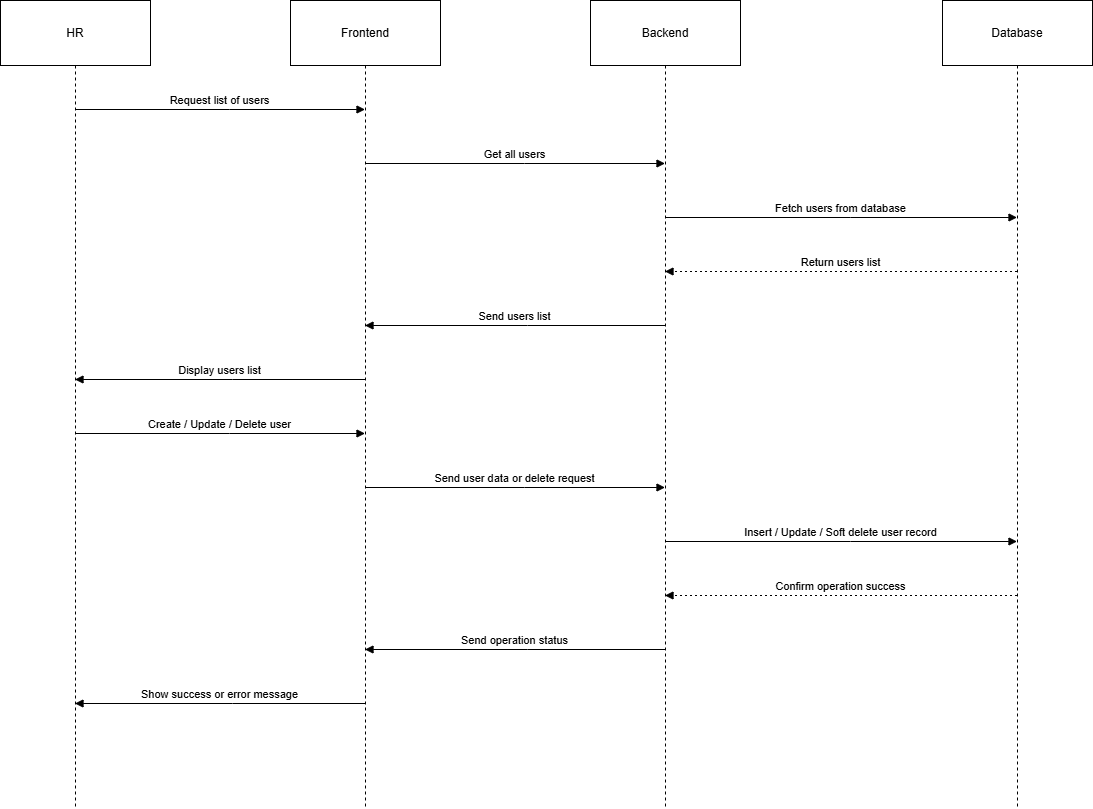

The diagram above was exported from draw.io. Its source (the exported page's mxGraphModel, read from the mxfile embedded in the PNG):
<mxGraphModel dx="1281" dy="674" grid="1" gridSize="10" guides="1" tooltips="1" connect="1" arrows="1" fold="1" page="1" pageScale="1" pageWidth="850" pageHeight="1100" math="0" shadow="0">
  <root>
    <mxCell id="0" />
    <mxCell id="1" parent="0" />
    <mxCell id="rl-XmTP9SP1W6fxYol59-1" value="HR" style="shape=umlLifeline;perimeter=lifelinePerimeter;whiteSpace=wrap;container=1;dropTarget=0;collapsible=0;recursiveResize=0;outlineConnect=0;portConstraint=eastwest;newEdgeStyle={&quot;edgeStyle&quot;:&quot;elbowEdgeStyle&quot;,&quot;elbow&quot;:&quot;vertical&quot;,&quot;curved&quot;:0,&quot;rounded&quot;:0};size=65;" parent="1" vertex="1">
      <mxGeometry x="20" y="20" width="150" height="808" as="geometry" />
    </mxCell>
    <mxCell id="rl-XmTP9SP1W6fxYol59-2" value="Frontend" style="shape=umlLifeline;perimeter=lifelinePerimeter;whiteSpace=wrap;container=1;dropTarget=0;collapsible=0;recursiveResize=0;outlineConnect=0;portConstraint=eastwest;newEdgeStyle={&quot;edgeStyle&quot;:&quot;elbowEdgeStyle&quot;,&quot;elbow&quot;:&quot;vertical&quot;,&quot;curved&quot;:0,&quot;rounded&quot;:0};size=65;" parent="1" vertex="1">
      <mxGeometry x="310" y="20" width="150" height="808" as="geometry" />
    </mxCell>
    <mxCell id="rl-XmTP9SP1W6fxYol59-3" value="Backend" style="shape=umlLifeline;perimeter=lifelinePerimeter;whiteSpace=wrap;container=1;dropTarget=0;collapsible=0;recursiveResize=0;outlineConnect=0;portConstraint=eastwest;newEdgeStyle={&quot;edgeStyle&quot;:&quot;elbowEdgeStyle&quot;,&quot;elbow&quot;:&quot;vertical&quot;,&quot;curved&quot;:0,&quot;rounded&quot;:0};size=65;" parent="1" vertex="1">
      <mxGeometry x="610" y="20" width="150" height="808" as="geometry" />
    </mxCell>
    <mxCell id="rl-XmTP9SP1W6fxYol59-4" value="Database" style="shape=umlLifeline;perimeter=lifelinePerimeter;whiteSpace=wrap;container=1;dropTarget=0;collapsible=0;recursiveResize=0;outlineConnect=0;portConstraint=eastwest;newEdgeStyle={&quot;edgeStyle&quot;:&quot;elbowEdgeStyle&quot;,&quot;elbow&quot;:&quot;vertical&quot;,&quot;curved&quot;:0,&quot;rounded&quot;:0};size=65;" parent="1" vertex="1">
      <mxGeometry x="962" y="20" width="150" height="808" as="geometry" />
    </mxCell>
    <mxCell id="rl-XmTP9SP1W6fxYol59-5" value="Request list of users" style="verticalAlign=bottom;edgeStyle=elbowEdgeStyle;elbow=vertical;curved=0;rounded=0;endArrow=block;" parent="1" source="rl-XmTP9SP1W6fxYol59-1" target="rl-XmTP9SP1W6fxYol59-2" edge="1">
      <mxGeometry relative="1" as="geometry">
        <Array as="points">
          <mxPoint x="249" y="129" />
        </Array>
      </mxGeometry>
    </mxCell>
    <mxCell id="rl-XmTP9SP1W6fxYol59-6" value="Get all users" style="verticalAlign=bottom;edgeStyle=elbowEdgeStyle;elbow=vertical;curved=0;rounded=0;endArrow=block;" parent="1" source="rl-XmTP9SP1W6fxYol59-2" target="rl-XmTP9SP1W6fxYol59-3" edge="1">
      <mxGeometry relative="1" as="geometry">
        <Array as="points">
          <mxPoint x="544" y="183" />
        </Array>
      </mxGeometry>
    </mxCell>
    <mxCell id="rl-XmTP9SP1W6fxYol59-7" value="Fetch users from database" style="verticalAlign=bottom;edgeStyle=elbowEdgeStyle;elbow=vertical;curved=0;rounded=0;endArrow=block;" parent="1" source="rl-XmTP9SP1W6fxYol59-3" target="rl-XmTP9SP1W6fxYol59-4" edge="1">
      <mxGeometry relative="1" as="geometry">
        <Array as="points">
          <mxPoint x="870" y="237" />
        </Array>
      </mxGeometry>
    </mxCell>
    <mxCell id="rl-XmTP9SP1W6fxYol59-8" value="Return users list" style="verticalAlign=bottom;edgeStyle=elbowEdgeStyle;elbow=vertical;curved=0;rounded=0;dashed=1;dashPattern=2 3;endArrow=block;" parent="1" source="rl-XmTP9SP1W6fxYol59-4" target="rl-XmTP9SP1W6fxYol59-3" edge="1">
      <mxGeometry relative="1" as="geometry">
        <Array as="points">
          <mxPoint x="873" y="291" />
        </Array>
      </mxGeometry>
    </mxCell>
    <mxCell id="rl-XmTP9SP1W6fxYol59-9" value="Send users list" style="verticalAlign=bottom;edgeStyle=elbowEdgeStyle;elbow=vertical;curved=0;rounded=0;endArrow=block;" parent="1" source="rl-XmTP9SP1W6fxYol59-3" target="rl-XmTP9SP1W6fxYol59-2" edge="1">
      <mxGeometry relative="1" as="geometry">
        <Array as="points">
          <mxPoint x="547" y="345" />
        </Array>
      </mxGeometry>
    </mxCell>
    <mxCell id="rl-XmTP9SP1W6fxYol59-10" value="Display users list" style="verticalAlign=bottom;edgeStyle=elbowEdgeStyle;elbow=vertical;curved=0;rounded=0;endArrow=block;" parent="1" source="rl-XmTP9SP1W6fxYol59-2" target="rl-XmTP9SP1W6fxYol59-1" edge="1">
      <mxGeometry relative="1" as="geometry">
        <Array as="points">
          <mxPoint x="252" y="399" />
        </Array>
      </mxGeometry>
    </mxCell>
    <mxCell id="rl-XmTP9SP1W6fxYol59-11" value="Create / Update / Delete user" style="verticalAlign=bottom;edgeStyle=elbowEdgeStyle;elbow=vertical;curved=0;rounded=0;endArrow=block;" parent="1" source="rl-XmTP9SP1W6fxYol59-1" target="rl-XmTP9SP1W6fxYol59-2" edge="1">
      <mxGeometry relative="1" as="geometry">
        <Array as="points">
          <mxPoint x="249" y="453" />
        </Array>
      </mxGeometry>
    </mxCell>
    <mxCell id="rl-XmTP9SP1W6fxYol59-12" value="Send user data or delete request" style="verticalAlign=bottom;edgeStyle=elbowEdgeStyle;elbow=vertical;curved=0;rounded=0;endArrow=block;" parent="1" source="rl-XmTP9SP1W6fxYol59-2" target="rl-XmTP9SP1W6fxYol59-3" edge="1">
      <mxGeometry relative="1" as="geometry">
        <Array as="points">
          <mxPoint x="544" y="507" />
        </Array>
      </mxGeometry>
    </mxCell>
    <mxCell id="rl-XmTP9SP1W6fxYol59-13" value="Insert / Update / Soft delete user record" style="verticalAlign=bottom;edgeStyle=elbowEdgeStyle;elbow=vertical;curved=0;rounded=0;endArrow=block;" parent="1" source="rl-XmTP9SP1W6fxYol59-3" target="rl-XmTP9SP1W6fxYol59-4" edge="1">
      <mxGeometry relative="1" as="geometry">
        <Array as="points">
          <mxPoint x="870" y="561" />
        </Array>
      </mxGeometry>
    </mxCell>
    <mxCell id="rl-XmTP9SP1W6fxYol59-14" value="Confirm operation success" style="verticalAlign=bottom;edgeStyle=elbowEdgeStyle;elbow=vertical;curved=0;rounded=0;dashed=1;dashPattern=2 3;endArrow=block;" parent="1" source="rl-XmTP9SP1W6fxYol59-4" target="rl-XmTP9SP1W6fxYol59-3" edge="1">
      <mxGeometry relative="1" as="geometry">
        <Array as="points">
          <mxPoint x="873" y="615" />
        </Array>
      </mxGeometry>
    </mxCell>
    <mxCell id="rl-XmTP9SP1W6fxYol59-15" value="Send operation status" style="verticalAlign=bottom;edgeStyle=elbowEdgeStyle;elbow=vertical;curved=0;rounded=0;endArrow=block;" parent="1" source="rl-XmTP9SP1W6fxYol59-3" target="rl-XmTP9SP1W6fxYol59-2" edge="1">
      <mxGeometry relative="1" as="geometry">
        <Array as="points">
          <mxPoint x="547" y="669" />
        </Array>
      </mxGeometry>
    </mxCell>
    <mxCell id="rl-XmTP9SP1W6fxYol59-16" value="Show success or error message" style="verticalAlign=bottom;edgeStyle=elbowEdgeStyle;elbow=vertical;curved=0;rounded=0;endArrow=block;" parent="1" source="rl-XmTP9SP1W6fxYol59-2" target="rl-XmTP9SP1W6fxYol59-1" edge="1">
      <mxGeometry relative="1" as="geometry">
        <Array as="points">
          <mxPoint x="252" y="723" />
        </Array>
      </mxGeometry>
    </mxCell>
  </root>
</mxGraphModel>